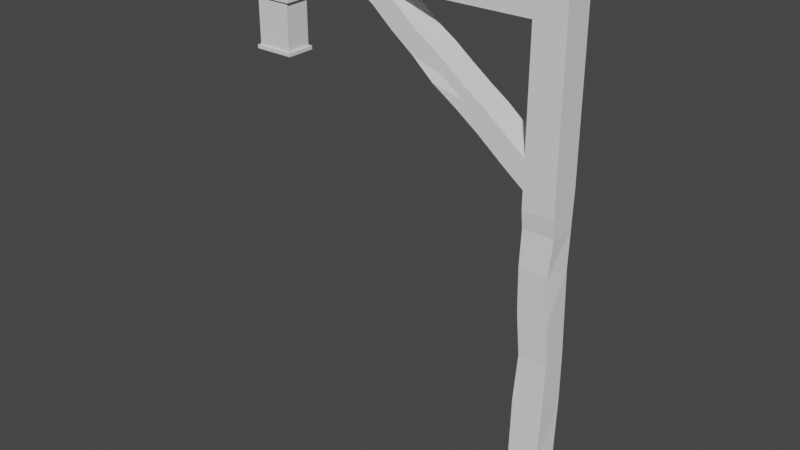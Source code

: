 # Source: Lamp.blend  (saved by Blender 3.4.6; exported with 4.5.12 LTS)
import bpy
from mathutils import Matrix  # noqa: F401  (used for matrix-valued properties, if any)

bpy.ops.wm.read_factory_settings(use_empty=True)
scene = bpy.context.scene
scene.name = 'Scene'

# ---- collections
col_collection = bpy.data.collections.new('Collection'); scene.collection.children.link(col_collection)

# ---- world
world_world = bpy.data.worlds.new('World'); scene.world = world_world
world_world.use_nodes = True; world_world.node_tree.nodes.clear()
_N = world_world.node_tree.nodes; _L = world_world.node_tree.links
n0 = _N.new('ShaderNodeOutputWorld'); n0.name = 'World Output'; n0.location = (300, 300)
n1 = _N.new('ShaderNodeBackground'); n1.name = 'Background'; n1.location = (10, 300)
n1.inputs[0].default_value = (0.05088, 0.05088, 0.05088, 1.0)
_L.new(n1.outputs[0], n0.inputs[0])
n0.is_active_output = True
world_world.color = (0.05088, 0.05088, 0.05088)
world_world.use_sun_shadow = False
world_world.sun_shadow_jitter_overblur = 0.0

# ---- meshes
me_plane = bpy.data.meshes.new('Plane')
me_plane.from_pydata([(-3.49, -0.05288, 0.108), (-2.742, -0.05288, 0.108), (-2.742, 0.1726, 0.108), (-2.742, 0.1726, -0.108), (3.992e-09, -0.05288, 0.108), (-1.303e-08, 0.1726, 0.108), (3.992e-09, -0.05288, -0.108), (-1.303e-08, 0.1726, -0.108), (-3.49, 0.1726, 0.108), (-3.49, 0.1726, -0.108), (-3.838, -0.05288, 0.108), (-3.838, 0.1726, 0.108), (-1.303e-08, 0.1726, 0.1076), (-3.569, 0.1726, -0.108), (-3.838, 0.1726, -0.108), (-3.569, 1.263, -0.108), (-3.569, 0.1726, 0.1076), (-3.838, 0.1726, 0.1076), (-3.569, 1.263, 0.1076), (-2.535, 0.1726, 0.108), (-2.535, -0.05288, 0.108), (-2.535, 0.1726, -0.108), (-3.569, 1.515, -0.108), (-3.569, 1.515, 0.1076), (-2.404, 0.1726, 0.102), (-2.404, -0.05288, 0.102), (-3.569, 2.222, -0.108), (-3.569, 2.222, 0.1076), (-3.838, 2.206, -0.108), (-3.838, 2.206, 0.1076), (-3.704, 0.1726, 0.1076), (-3.704, 0.1726, -0.108), (-3.704, 2.214, 0.1076), (-3.704, 2.214, -0.108), (-3.838, 2.206, -0.0002241), (-3.569, 2.222, -0.0002241), (-3.838, 2.206, -0.05413), (-3.569, 2.222, -0.03193), (-3.838, 2.206, 0.05368), (-3.569, 2.222, 0.03073), (-3.838, 2.163, -0.108), (-3.838, 2.165, 0.1076), (-3.569, 2.183, -0.108), (-3.569, 2.184, 0.1076), (-3.704, 2.173, -0.108), (-3.704, 2.174, 0.1076), (-3.569, 2.186, -0.0005964), (-3.838, 2.165, -0.0002241), (-3.838, 2.165, -0.05413), (-3.569, 2.197, -0.02349), (-3.569, 2.198, 0.02327), (-3.838, 2.165, 0.05368), (-3.569, 2.252, -0.108), (-3.569, 2.254, 0.1076), (-3.838, 2.24, -0.108), (-3.838, 2.241, 0.1076), (-3.704, 2.248, 0.1076), (-3.704, 2.246, -0.108), (-3.838, 2.241, -0.0002241), (-3.569, 2.253, -0.0005964), (-3.569, 2.243, -0.02256), (-3.838, 2.241, -0.05413), (-3.838, 2.241, 0.05368), (-3.568, 2.247, 0.01626), (-3.315, 2.238, -0.1011), (-3.315, 2.351, -0.1004), (-3.314, 2.091, 0.09121), (-3.314, 2.203, 0.09192), (-3.314, 2.356, 0.093), (-3.314, 2.21, 0.09203), (-3.315, 2.231, -0.1012), (-3.315, 2.084, -0.1012), (-2.972, 2.238, -0.1011), (-2.972, 2.351, -0.1004), (-2.972, 2.091, 0.09121), (-2.972, 2.203, 0.09192), (-2.972, 2.356, 0.093), (-2.972, 2.21, 0.09203), (-2.972, 2.231, -0.1012), (-2.972, 2.084, -0.1012), (-3.315, 2.102, -0.1012), (-2.972, 2.102, -0.1012), (-3.315, 2.333, -0.1005), (-2.972, 2.333, -0.1005), (-3.315, 2.351, -0.08801), (-2.972, 2.351, -0.08801), (-3.314, 2.356, 0.07828), (-2.972, 2.356, 0.07828), (-3.314, 2.342, 0.0929), (-2.972, 2.342, 0.0929), (-3.314, 2.108, 0.09132), (-2.972, 2.108, 0.09132), (-3.314, 2.09, 0.07929), (-2.972, 2.09, 0.07929), (-3.315, 2.085, -0.0854), (-2.972, 2.085, -0.0854), (-3.555, 2.222, -0.03193), (-3.555, 2.197, -0.02349), (-3.555, 2.243, -0.02256), (-3.559, 2.222, 0.1076), (-3.558, 2.222, 0.03073), (-3.559, 2.184, 0.1076), (-3.558, 2.198, 0.02327), (-3.559, 2.254, 0.1076), (-3.557, 2.247, 0.01626)], [(9, 13), (7, 12)], [(7, 5, 4, 6), (20, 19, 2, 1), (19, 21, 3, 2), (1, 2, 8, 0), (0, 8, 11, 10), (31, 13, 16, 30), (25, 24, 19, 20), (15, 22, 23, 18), (62, 38, 29, 55), (50, 39, 100, 102), (45, 43, 27, 32), (44, 33, 26, 42), (40, 28, 33, 44), (41, 45, 32, 29), (14, 31, 30, 17), (49, 37, 35, 46), (61, 36, 34, 58), (54, 28, 36, 61), (42, 26, 37, 49), (46, 35, 39, 50), (58, 34, 38, 62), (34, 47, 51, 38), (28, 40, 48, 36), (36, 48, 47, 34), (38, 51, 41, 29), (35, 59, 63, 39), (26, 52, 60, 37), (37, 60, 59, 35), (28, 54, 57, 33), (29, 32, 56, 55), (39, 63, 104, 100), (32, 27, 53, 56), (33, 57, 52, 26), (68, 86, 84, 65, 82, 64, 70, 80, 71, 94, 92, 66, 90, 67, 69, 88), (76, 89, 77, 75, 91, 74, 93, 95, 79, 81, 78, 72, 83, 73, 85, 87), (37, 49, 97, 96), (37, 60, 98, 96), (27, 43, 101, 99), (53, 27, 99, 103)])
_uv = me_plane.uv_layers.new(name='UVMap')
_uv.uv.foreach_set('vector', [0.0, 0.0, 0.0, 1.0, 1.0, 1.0, 1.0, 0.0, 1.0, 1.0, 0.0, 1.0, 0.0, 1.0, 1.0, 1.0, 0.0, 1.0, 0.0, 0.0, 0.0, 0.0, 0.0, 1.0, 1.0, 1.0, 0.0, 1.0, 0.0, 1.0, 1.0, 1.0, 1.0, 1.0, 0.0, 1.0, 0.0, 1.0, 1.0, 1.0, 0.0, 0.0, 0.0, 0.0, 0.0, 0.0, 0.0, 0.0, 1.0, 1.0, -5.602e-10, 1.0, 0.0, 1.0, 1.0, 1.0, 0.0, 0.0, 0.0, 0.0, 0.0, 0.0, 0.0, 0.0, 0.0, 0.0, 0.0, 0.0, 0.0, 0.0, 0.0, 0.0, 0.0, 0.0, 0.0, 0.0, 0.0, 0.0, 0.0, 0.0, 0.0, 0.0, 0.0, 0.0, 0.0, 0.0, 0.0, 0.0, 0.0, 0.0, 0.0, 0.0, 0.0, 0.0, 0.0, 0.0, 0.0, 0.0, 0.0, 0.0, 0.0, 0.0, 0.0, 0.0, 0.0, 0.0, 0.0, 0.0, 0.0, 0.0, 0.0, 0.0, 0.0, 0.0, 0.0, 0.0, 0.0, 0.0, 0.0, 0.0, 0.0, 0.0, 0.0, 0.0, 0.0, 0.0, 0.0, 0.0, 0.0, 0.0, 0.0, 0.0, 0.0, 0.0, 0.0, 0.0, 0.0, 0.0, 0.0, 0.0, 0.0, 0.0, 0.0, 0.0, 0.0, 0.0, 0.0, 0.0, 0.0, 0.0, 0.0, 0.0, 0.0, 0.0, 0.0, 0.0, 0.0, 0.0, 0.0, 0.0, 0.0, 0.0, 0.0, 0.0, 0.0, 0.0, 0.0, 0.0, 0.0, 0.0, 0.0, 0.0, 0.0, 0.0, 0.0, 0.0, 0.0, 0.0, 0.0, 0.0, 0.0, 0.0, 0.0, 0.0, 0.0, 0.0, 0.0, 0.0, 0.0, 0.0, 0.0, 0.0, 0.0, 0.0, 0.0, 0.0, 0.0, 0.0, 0.0, 0.0, 0.0, 0.0, 0.0, 0.0, 0.0, 0.0, 0.0, 0.0, 0.0, 0.0, 0.0, 0.0, 0.0, 0.0, 0.0, 0.0, 0.0, 0.0, 0.0, 0.0, 0.0, 0.0, 0.0, 0.0, 0.0, 0.0, 0.0, 0.0, 0.0, 0.0, 0.0, 0.0, 0.0, 0.0, 0.0, 0.0, 0.0, 0.0, 0.0, 0.0, 0.0, 0.0, 0.0, 0.0, 0.0, 0.0, 0.0, 0.0, 0.0, 0.0, 0.0, 0.0, 0.0, 0.0, 0.0, 0.0, 0.0, 0.0, 0.0, 0.0, 0.0, 0.0, 0.0, 0.0, 0.0, 0.0, 0.0, 0.0, 0.0, 0.0, 0.0, 0.0, 0.0, 0.0, 0.0, 0.0, 0.0, 0.0, 0.0, 0.0, 0.0, 0.0, 0.0, 0.0, 0.0, 0.0, 0.0, 0.0, 0.0, 0.0, 0.0, 0.0, 0.0, 0.0, 0.0, 0.0, 0.0, 0.0, 0.0, 0.0, 0.0, 0.0, 0.0, 0.0, 0.0, 0.0, 0.0, 0.0, 0.0, 0.0, 0.0, 0.0, 0.0, 0.0, 0.0, 0.0, 0.0, 0.0, 0.0, 0.0, 0.0, 0.0, 0.0, 0.0, 0.0, 0.0, 0.0, 0.0, 0.0, 0.0, 0.0, 0.0, 0.0, 0.0, 0.0, 0.0, 0.0, 0.0, 0.0, 0.0, 0.0, 0.0, 0.0, 0.0, 0.0, 0.0, 0.0, 0.0, 0.0, 0.0, 0.0, 0.0, 0.0, 0.0, 0.0, 0.0, 0.0, 0.0, 0.0, 0.0])
me_plane.update()
me_plane_001 = bpy.data.meshes.new('Plane.001')
me_plane_001.from_pydata([(-3.315, 2.238, -0.1011), (-3.314, 2.203, 0.09192), (-3.314, 2.21, 0.09203), (-3.315, 2.231, -0.1012), (-2.972, 2.238, -0.1011), (-2.972, 2.203, 0.09192), (-2.972, 2.21, 0.09203), (-2.972, 2.231, -0.1012), (-3.149, 2.238, -0.1011), (-3.149, 2.231, -0.1012), (-3.149, 2.21, 0.09203), (-3.149, 2.203, 0.09192), (-3.315, 2.102, -0.1012), (-2.972, 2.102, -0.1012), (-3.149, 2.102, -0.1012), (-3.315, 2.333, -0.1005), (-2.972, 2.333, -0.1005), (-3.149, 2.333, -0.1005), (-3.315, 2.351, -0.08801), (-2.972, 2.351, -0.08801), (-3.149, 2.351, -0.08801), (-3.314, 2.356, 0.07828), (-2.972, 2.356, 0.07828), (-3.149, 2.356, 0.07828), (-3.314, 2.342, 0.0929), (-2.972, 2.342, 0.0929), (-3.149, 2.342, 0.0929), (-3.314, 2.108, 0.09132), (-2.972, 2.108, 0.09132), (-3.149, 2.108, 0.09132), (-3.314, 2.09, 0.07929), (-2.972, 2.09, 0.07929), (-3.149, 2.09, 0.07929), (-3.315, 2.085, -0.0854), (-2.972, 2.085, -0.0854), (-3.149, 2.085, -0.0854), (-3.137, 2.238, -0.1011), (-3.136, 2.21, 0.09203), (-3.136, 2.203, 0.09192), (-3.137, 2.231, -0.1012), (-3.137, 2.102, -0.1012), (-3.137, 2.333, -0.1005), (-3.137, 2.351, -0.08801), (-3.136, 2.356, 0.07828), (-3.136, 2.342, 0.0929), (-3.136, 2.108, 0.09132), (-3.136, 2.09, 0.07929), (-3.137, 2.085, -0.0854)], [], [(39, 36, 4, 7), (44, 37, 6, 25), (40, 39, 7, 13), (37, 38, 5, 6), (2, 1, 11, 10), (12, 3, 9, 14), (24, 2, 10, 26), (3, 0, 8, 9), (0, 15, 17, 8), (36, 41, 16, 4), (18, 21, 23, 20), (42, 43, 22, 19), (1, 27, 29, 11), (38, 45, 28, 5), (30, 33, 35, 32), (46, 47, 34, 31)])
_uv = me_plane_001.uv_layers.new(name='UVMap')
_uv.uv.foreach_set('vector', [0.0, 0.0, 0.0, 0.0, 0.0, 0.0, 0.0, 0.0, 0.0, 0.0, 0.0, 0.0, 0.0, 0.0, 0.0, 0.0, 0.0, 0.0, 0.0, 0.0, 0.0, 0.0, 0.0, 0.0, 0.0, 0.0, 0.0, 0.0, 0.0, 0.0, 0.0, 0.0, 0.0, 0.0, 0.0, 0.0, 0.0, 0.0, 0.0, 0.0, 0.0, 0.0, 0.0, 0.0, 0.0, 0.0, 0.0, 0.0, 0.0, 0.0, 0.0, 0.0, 0.0, 0.0, 0.0, 0.0, 0.0, 0.0, 0.0, 0.0, 0.0, 0.0, 0.0, 0.0, 0.0, 0.0, 0.0, 0.0, 0.0, 0.0, 0.0, 0.0, 0.0, 0.0, 0.0, 0.0, 0.0, 0.0, 0.0, 0.0, 0.0, 0.0, 0.0, 0.0, 0.0, 0.0, 0.0, 0.0, 0.0, 0.0, 0.0, 0.0, 0.0, 0.0, 0.0, 0.0, 0.0, 0.0, 0.0, 0.0, 0.0, 0.0, 0.0, 0.0, 0.0, 0.0, 0.0, 0.0, 0.0, 0.0, 0.0, 0.0, 0.0, 0.0, 0.0, 0.0, 0.0, 0.0, 0.0, 0.0, 0.0, 0.0, 0.0, 0.0, 0.0, 0.0, 0.0, 0.0])
me_plane_001.update()
me_plane_002 = bpy.data.meshes.new('Plane.002')
me_plane_002.from_pydata([(-3.315, 2.351, -0.1004), (-3.314, 2.091, 0.09121), (-3.314, 2.356, 0.093), (-3.315, 2.084, -0.1012), (-2.972, 2.351, -0.1004), (-2.972, 2.091, 0.09121), (-2.972, 2.356, 0.093), (-2.972, 2.084, -0.1012), (-3.149, 2.238, -0.1011), (-3.149, 2.231, -0.1012), (-3.149, 2.084, -0.1012), (-3.149, 2.091, 0.09121), (-3.149, 2.356, 0.093), (-3.149, 2.351, -0.1004), (-3.149, 2.21, 0.09203), (-3.149, 2.203, 0.09192), (-3.315, 2.102, -0.1012), (-2.972, 2.102, -0.1012), (-3.149, 2.102, -0.1012), (-3.315, 2.333, -0.1005), (-2.972, 2.333, -0.1005), (-3.149, 2.333, -0.1005), (-3.315, 2.351, -0.08801), (-2.972, 2.351, -0.08801), (-3.149, 2.351, -0.08801), (-3.314, 2.356, 0.07828), (-2.972, 2.356, 0.07828), (-3.149, 2.356, 0.07828), (-3.314, 2.342, 0.0929), (-2.972, 2.342, 0.0929), (-3.149, 2.342, 0.0929), (-3.314, 2.108, 0.09132), (-2.972, 2.108, 0.09132), (-3.149, 2.108, 0.09132), (-3.314, 2.09, 0.07929), (-2.972, 2.09, 0.07929), (-3.149, 2.09, 0.07929), (-3.315, 2.085, -0.0854), (-2.972, 2.085, -0.0854), (-3.149, 2.085, -0.0854), (-3.137, 2.238, -0.1011), (-3.137, 2.084, -0.1012), (-3.136, 2.356, 0.093), (-3.136, 2.21, 0.09203), (-3.136, 2.203, 0.09192), (-3.137, 2.231, -0.1012), (-3.136, 2.091, 0.09121), (-3.137, 2.351, -0.1004), (-3.137, 2.102, -0.1012), (-3.137, 2.333, -0.1005), (-3.137, 2.351, -0.08801), (-3.136, 2.356, 0.07828), (-3.136, 2.342, 0.0929), (-3.136, 2.108, 0.09132), (-3.136, 2.09, 0.07929), (-3.137, 2.085, -0.0854)], [], [(55, 41, 7, 38), (51, 42, 6, 26), (49, 47, 4, 20), (53, 46, 5, 32), (31, 1, 11, 33), (19, 0, 13, 21), (25, 2, 12, 27), (37, 3, 10, 39), (3, 16, 18, 10), (41, 48, 17, 7), (0, 22, 24, 13), (47, 50, 23, 4), (2, 28, 30, 12), (42, 52, 29, 6), (1, 34, 36, 11), (46, 54, 35, 5), (36, 39, 55, 54), (11, 36, 54, 46), (15, 33, 53, 44), (12, 30, 52, 42), (24, 27, 51, 50), (13, 24, 50, 47), (8, 21, 49, 40), (10, 18, 48, 41), (33, 11, 46, 53), (14, 15, 44, 43), (18, 9, 45, 48), (21, 13, 47, 49), (30, 14, 43, 52), (27, 12, 42, 51), (39, 10, 41, 55), (9, 8, 40, 45)])
_uv = me_plane_002.uv_layers.new(name='UVMap')
_uv.uv.foreach_set('vector', [0.0, 0.0, 0.0, 0.0, 0.0, 0.0, 0.0, 0.0, 0.0, 0.0, 0.0, 0.0, 0.0, 0.0, 0.0, 0.0, 0.0, 0.0, 0.0, 0.0, 0.0, 0.0, 0.0, 0.0, 0.0, 0.0, 0.0, 0.0, 0.0, 0.0, 0.0, 0.0, 0.0, 0.0, 0.0, 0.0, 0.0, 0.0, 0.0, 0.0, 0.0, 0.0, 0.0, 0.0, 0.0, 0.0, 0.0, 0.0, 0.0, 0.0, 0.0, 0.0, 0.0, 0.0, 0.0, 0.0, 0.0, 0.0, 0.0, 0.0, 0.0, 0.0, 0.0, 0.0, 0.0, 0.0, 0.0, 0.0, 0.0, 0.0, 0.0, 0.0, 0.0, 0.0, 0.0, 0.0, 0.0, 0.0, 0.0, 0.0, 0.0, 0.0, 0.0, 0.0, 0.0, 0.0, 0.0, 0.0, 0.0, 0.0, 0.0, 0.0, 0.0, 0.0, 0.0, 0.0, 0.0, 0.0, 0.0, 0.0, 0.0, 0.0, 0.0, 0.0, 0.0, 0.0, 0.0, 0.0, 0.0, 0.0, 0.0, 0.0, 0.0, 0.0, 0.0, 0.0, 0.0, 0.0, 0.0, 0.0, 0.0, 0.0, 0.0, 0.0, 0.0, 0.0, 0.0, 0.0, 0.0, 0.0, 0.0, 0.0, 0.0, 0.0, 0.0, 0.0, 0.0, 0.0, 0.0, 0.0, 0.0, 0.0, 0.0, 0.0, 0.0, 0.0, 0.0, 0.0, 0.0, 0.0, 0.0, 0.0, 0.0, 0.0, 0.0, 0.0, 0.0, 0.0, 0.0, 0.0, 0.0, 0.0, 0.0, 0.0, 0.0, 0.0, 0.0, 0.0, 0.0, 0.0, 0.0, 0.0, 0.0, 0.0, 0.0, 0.0, 0.0, 0.0, 0.0, 0.0, 0.0, 0.0, 0.0, 0.0, 0.0, 0.0, 0.0, 0.0, 0.0, 0.0, 0.0, 0.0, 0.0, 0.0, 0.0, 0.0, 0.0, 0.0, 0.0, 0.0, 0.0, 0.0, 0.0, 0.0, 0.0, 0.0, 0.0, 0.0, 0.0, 0.0, 0.0, 0.0, 0.0, 0.0, 0.0, 0.0, 0.0, 0.0, 0.0, 0.0, 0.0, 0.0, 0.0, 0.0, 0.0, 0.0, 0.0, 0.0, 0.0, 0.0, 0.0, 0.0, 0.0, 0.0, 0.0, 0.0, 0.0, 0.0, 0.0, 0.0, 0.0, 0.0, 0.0, 0.0, 0.0, 0.0, 0.0, 0.0, 0.0, 0.0, 0.0, 0.0, 0.0, 0.0, 0.0, 0.0])
me_plane_002.update()
me_plane_003 = bpy.data.meshes.new('Plane.003')
me_plane_003.from_pydata([(-2.973, 2.24, -0.1156), (-2.973, 2.37, -0.1148), (-2.973, 2.071, 0.1056), (-2.973, 2.201, 0.1064), (-2.973, 2.376, 0.1077), (-2.973, 2.208, 0.1065), (-2.973, 2.233, -0.1158), (-2.973, 2.064, -0.1158), (-2.948, 2.24, -0.1156), (-2.948, 2.37, -0.1148), (-2.947, 2.071, 0.1056), (-2.947, 2.201, 0.1064), (-2.947, 2.376, 0.1077), (-2.947, 2.208, 0.1065), (-2.948, 2.233, -0.1158), (-2.948, 2.064, -0.1158)], [], [(4, 1, 0, 6, 7, 2, 3, 5), (12, 13, 11, 10, 15, 14, 8, 9), (5, 3, 11, 13), (3, 2, 10, 11), (6, 0, 8, 14), (2, 7, 15, 10), (1, 4, 12, 9), (4, 5, 13, 12), (0, 1, 9, 8), (7, 6, 14, 15)])
_uv = me_plane_003.uv_layers.new(name='UVMap')
_uv.uv.foreach_set('vector', [0.0, 0.0, 0.0, 0.0, 0.0, 0.0, 0.0, 0.0, 0.0, 0.0, 0.0, 0.0, 0.0, 0.0, 0.0, 0.0, 0.0, 0.0, 0.0, 0.0, 0.0, 0.0, 0.0, 0.0, 0.0, 0.0, 0.0, 0.0, 0.0, 0.0, 0.0, 0.0, 0.0, 0.0, 0.0, 0.0, 0.0, 0.0, 0.0, 0.0, 0.0, 0.0, 0.0, 0.0, 0.0, 0.0, 0.0, 0.0, 0.0, 0.0, 0.0, 0.0, 0.0, 0.0, 0.0, 0.0, 0.0, 0.0, 0.0, 0.0, 0.0, 0.0, 0.0, 0.0, 0.0, 0.0, 0.0, 0.0, 0.0, 0.0, 0.0, 0.0, 0.0, 0.0, 0.0, 0.0, 0.0, 0.0, 0.0, 0.0, 0.0, 0.0, 0.0, 0.0, 0.0, 0.0, 0.0, 0.0, 0.0, 0.0, 0.0, 0.0, 0.0, 0.0, 0.0, 0.0])
me_plane_003.update()
me_plane_004 = bpy.data.meshes.new('Plane.004')
me_plane_004.from_pydata([(-3.426, 2.222, -0.03193), (-3.421, 2.222, 0.03073), (-3.421, 2.186, -0.0005964), (-3.426, 2.197, -0.02349), (-3.421, 2.198, 0.02327), (-3.421, 2.253, -0.0005964), (-3.426, 2.243, -0.02256), (-3.421, 2.247, 0.01626), (-3.358, 2.107, -0.0882), (-3.389, 2.159, -0.04952), (-3.314, 2.24, -0.1156), (-3.314, 2.37, -0.1148), (-3.337, 2.371, -0.1142), (-3.355, 2.313, -0.09632), (-3.389, 2.269, -0.05693), (-3.421, 2.194, -0.02547), (-3.422, 2.244, -0.03248), (-3.422, 2.22, -0.03994), (-3.388, 2.172, 0.04772), (-3.354, 2.128, 0.08711), (-3.337, 2.07, 0.1049), (-3.314, 2.071, 0.1056), (-3.314, 2.201, 0.1064), (-3.388, 2.283, 0.04031), (-3.357, 2.334, 0.07899), (-3.337, 2.376, 0.1076), (-3.314, 2.376, 0.1077), (-3.314, 2.208, 0.1065), (-3.338, 2.065, -0.1168), (-3.314, 2.233, -0.1158), (-3.314, 2.064, -0.1158)], [], [(21, 22, 27, 26, 25, 20), (20, 25, 24, 19), (19, 24, 23, 18), (7, 1, 4, 18, 23), (12, 28, 8, 13), (13, 8, 9, 14), (15, 17, 16, 14, 9), (16, 6, 0, 3, 15, 17), (11, 12, 25, 26), (12, 13, 24, 25), (13, 14, 23, 24), (5, 6, 16, 14, 23, 7), (29, 30, 28, 12, 11, 10), (21, 20, 28, 30), (28, 20, 19, 8), (8, 19, 18, 9), (4, 2, 3, 9, 18), (26, 27, 22, 21, 30, 29, 10, 11)])
_uv = me_plane_004.uv_layers.new(name='UVMap')
_uv.uv.foreach_set('vector', [0.0, 0.0, 0.0, 0.0, 0.0, 0.0, 0.0, 0.0, 0.0, 0.0, 0.0, 0.0, 0.0, 0.0, 0.0, 0.0, 0.0, 0.0, 0.0, 0.0, 0.0, 0.0, 0.0, 0.0, 0.0, 0.0, 0.0, 0.0, 0.0, 0.0, 0.0, 0.0, 0.0, 0.0, 0.0, 0.0, 0.0, 0.0, 0.0, 0.0, 0.0, 0.0, 0.0, 0.0, 0.0, 0.0, 0.0, 0.0, 0.0, 0.0, 0.0, 0.0, 0.0, 0.0, 0.0, 0.0, 0.0, 0.0, 0.0, 0.0, 0.0, 0.0, 0.0, 0.0, 0.0, 0.0, 0.0, 0.0, 0.0, 0.0, 0.0, 0.0, 0.0, 0.0, 0.0, 0.0, 0.0, 0.0, 0.0, 0.0, 0.0, 0.0, 0.0, 0.0, 0.0, 0.0, 0.0, 0.0, 0.0, 0.0, 0.0, 0.0, 0.0, 0.0, 0.0, 0.0, 0.0, 0.0, 0.0, 0.0, 0.0, 0.0, 0.0, 0.0, 0.0, 0.0, 0.0, 0.0, 0.0, 0.0, 0.0, 0.0, 0.0, 0.0, 0.0, 0.0, 0.0, 0.0, 0.0, 0.0, 0.0, 0.0, 0.0, 0.0, 0.0, 0.0, 0.0, 0.0, 0.0, 0.0, 0.0, 0.0, 0.0, 0.0, 0.0, 0.0, 0.0, 0.0, 0.0, 0.0, 0.0, 0.0, 0.0, 0.0, 0.0, 0.0, 0.0, 0.0, 0.0, 0.0, 0.0, 0.0, 0.0, 0.0, 0.0, 0.0, 0.0, 0.0, 0.0, 0.0, 0.0, 0.0, 0.0, 0.0, 0.0, 0.0, 0.0, 0.0, 0.0, 0.0, 0.0, 0.0, 0.0, 0.0])
me_plane_004.update()
me_plane_005 = bpy.data.meshes.new('Plane.005')
me_plane_005.from_pydata([(-3.569, 2.222, -0.03193), (-3.569, 2.222, 0.03073), (-3.569, 2.186, -0.0005964), (-3.569, 2.197, -0.02349), (-3.569, 2.198, 0.02327), (-3.569, 2.253, -0.0005964), (-3.569, 2.243, -0.02256), (-3.568, 2.247, 0.01626), (-3.426, 2.222, -0.03193), (-3.421, 2.222, 0.03073), (-3.421, 2.186, -0.0005964), (-3.426, 2.197, -0.02349), (-3.421, 2.198, 0.02327), (-3.421, 2.253, -0.0005964), (-3.426, 2.243, -0.02256), (-3.421, 2.247, 0.01626)], [], [(3, 0, 8, 11), (5, 6, 14, 13), (6, 0, 8, 14), (7, 5, 13, 15), (7, 1, 9, 15), (4, 1, 9, 12), (2, 3, 11, 10), (4, 2, 10, 12)])
_uv = me_plane_005.uv_layers.new(name='UVMap')
_uv.uv.foreach_set('vector', [0.0, 0.0, 0.0, 0.0, 0.0, 0.0, 0.0, 0.0, 0.0, 0.0, 0.0, 0.0, 0.0, 0.0, 0.0, 0.0, 0.0, 0.0, 0.0, 0.0, 0.0, 0.0, 0.0, 0.0, 0.0, 0.0, 0.0, 0.0, 0.0, 0.0, 0.0, 0.0, 0.0, 0.0, 0.0, 0.0, 0.0, 0.0, 0.0, 0.0, 0.0, 0.0, 0.0, 0.0, 0.0, 0.0, 0.0, 0.0, 0.0, 0.0, 0.0, 0.0, 0.0, 0.0, 0.0, 0.0, 0.0, 0.0, 0.0, 0.0, 0.0, 0.0, 0.0, 0.0])
me_plane_005.update()
me_plane_006 = bpy.data.meshes.new('Plane.006')
me_plane_006.from_pydata([(-3.838, 2.163, -0.108), (-3.838, 2.165, 0.1076), (-3.569, 2.183, -0.108), (-3.569, 2.184, 0.1076), (-3.704, 2.173, -0.108), (-3.704, 2.174, 0.1076), (-3.838, 2.165, -0.0002241), (-3.838, 2.165, -0.05413), (-3.569, 2.197, -0.02349), (-3.569, 2.198, 0.02327), (-3.838, 2.165, 0.05368), (-3.569, 2.252, -0.108), (-3.569, 2.254, 0.1076), (-3.838, 2.24, -0.108), (-3.838, 2.241, 0.1076), (-3.704, 2.248, 0.1076), (-3.704, 2.246, -0.108), (-3.838, 2.241, -0.0002241), (-3.569, 2.243, -0.02256), (-3.838, 2.241, -0.05413), (-3.838, 2.241, 0.05368), (-3.568, 2.247, 0.01626), (-3.838, 2.166, -0.1252), (-3.569, 2.186, -0.1252), (-3.704, 2.178, -0.1252), (-3.569, 2.245, -0.1252), (-3.838, 2.233, -0.1252), (-3.704, 2.242, -0.1252), (-3.555, 2.222, -0.03193), (-3.555, 2.183, -0.108), (-3.555, 2.197, -0.02349), (-3.555, 2.252, -0.108), (-3.555, 2.243, -0.02256), (-3.559, 2.249, -0.1181), (-3.559, 2.185, -0.1181), (-3.838, 2.2, -0.1252), (-3.852, 2.165, 0.1076), (-3.852, 2.165, -0.0002241), (-3.852, 2.165, -0.05413), (-3.852, 2.165, 0.05368), (-3.852, 2.241, 0.1076), (-3.852, 2.241, -0.0002241), (-3.852, 2.241, -0.05413), (-3.852, 2.241, 0.05368), (-3.838, 2.163, -0.1083), (-3.838, 2.24, -0.1083), (-3.852, 2.163, -0.1083), (-3.852, 2.24, -0.1083), (-3.849, 2.166, -0.1204), (-3.849, 2.233, -0.1204), (-3.838, 2.165, 0.1258), (-3.569, 2.184, 0.1258), (-3.704, 2.174, 0.1258), (-3.569, 2.254, 0.1258), (-3.838, 2.241, 0.1258), (-3.704, 2.248, 0.1258), (-3.851, 2.165, 0.1193), (-3.851, 2.241, 0.1193), (-3.559, 2.222, 0.1076), (-3.558, 2.222, 0.03073), (-3.559, 2.184, 0.1076), (-3.558, 2.198, 0.02327), (-3.559, 2.254, 0.1076), (-3.557, 2.247, 0.01626), (-3.564, 2.222, 0.1212), (-3.564, 2.184, 0.1212), (-3.564, 2.254, 0.1212)], [], [(2, 4, 24, 23), (16, 13, 26, 27), (11, 16, 27, 25), (4, 0, 22, 24), (24, 22, 35, 26, 27, 25, 23), (8, 2, 29, 30), (18, 11, 31, 32), (31, 11, 25, 33), (29, 2, 23, 34), (23, 25, 33, 34), (31, 33, 34, 29), (28, 32, 31, 29, 30), (17, 19, 42, 41), (20, 17, 41, 43), (14, 20, 43, 40), (6, 7, 38, 37), (10, 6, 37, 39), (1, 10, 39, 36), (38, 7, 44, 46), (42, 19, 45, 47), (46, 47, 49, 48), (35, 22, 48, 49, 26), (46, 44, 22, 48), (47, 45, 26, 49), (38, 46, 47, 42), (37, 38, 42, 41), (39, 37, 41, 43), (36, 39, 43, 40), (5, 3, 51, 52), (14, 15, 55, 54), (15, 12, 53, 55), (1, 5, 52, 50), (40, 57, 56, 36), (56, 57, 54, 50), (36, 56, 50, 1), (40, 57, 54, 14), (50, 52, 55, 54), (52, 51, 53, 55), (61, 59, 58, 60), (59, 63, 62, 58), (3, 9, 61, 60), (21, 12, 62, 63), (62, 58, 64, 66), (58, 60, 65, 64), (53, 51, 65, 64, 66), (3, 60, 65, 51), (62, 12, 53, 66)])
_uv = me_plane_006.uv_layers.new(name='UVMap')
_uv.uv.foreach_set('vector', [0.0, 0.0, 0.0, 0.0, 0.0, 0.0, 0.0, 0.0, 0.0, 0.0, 0.0, 0.0, 0.0, 0.0, 0.0, 0.0, 0.0, 0.0, 0.0, 0.0, 0.0, 0.0, 0.0, 0.0, 0.0, 0.0, 0.0, 0.0, 0.0, 0.0, 0.0, 0.0, 0.0, 0.0, 0.0, 0.0, 0.0, 0.0, 0.0, 0.0, 0.0, 0.0, 0.0, 0.0, 0.0, 0.0, 0.0, 0.0, 0.0, 0.0, 0.0, 0.0, 0.0, 0.0, 0.0, 0.0, 0.0, 0.0, 0.0, 0.0, 0.0, 0.0, 0.0, 0.0, 0.0, 0.0, 0.0, 0.0, 0.0, 0.0, 0.0, 0.0, 0.0, 0.0, 0.0, 0.0, 0.0, 0.0, 0.0, 0.0, 0.0, 0.0, 0.0, 0.0, 0.0, 0.0, 0.0, 0.0, 0.0, 0.0, 0.0, 0.0, 0.0, 0.0, 0.0, 0.0, 0.0, 0.0, 0.0, 0.0, 0.0, 0.0, 0.0, 0.0, 0.0, 0.0, 0.0, 0.0, 0.0, 0.0, 0.0, 0.0, 0.0, 0.0, 0.0, 0.0, 0.0, 0.0, 0.0, 0.0, 0.0, 0.0, 0.0, 0.0, 0.0, 0.0, 0.0, 0.0, 0.0, 0.0, 0.0, 0.0, 0.0, 0.0, 0.0, 0.0, 0.0, 0.0, 0.0, 0.0, 0.0, 0.0, 0.0, 0.0, 0.0, 0.0, 0.0, 0.0, 0.0, 0.0, 0.0, 0.0, 0.0, 0.0, 0.0, 0.0, 0.0, 0.0, 0.0, 0.0, 0.0, 0.0, 0.0, 0.0, 0.0, 0.0, 0.0, 0.0, 0.0, 0.0, 0.0, 0.0, 0.0, 0.0, 0.0, 0.0, 0.0, 0.0, 0.0, 0.0, 0.0, 0.0, 0.0, 0.0, 0.0, 0.0, 0.0, 0.0, 0.0, 0.0, 0.0, 0.0, 0.0, 0.0, 0.0, 0.0, 0.0, 0.0, 0.0, 0.0, 0.0, 0.0, 0.0, 0.0, 0.0, 0.0, 0.0, 0.0, 0.0, 0.0, 0.0, 0.0, 0.0, 0.0, 0.0, 0.0, 0.0, 0.0, 0.0, 0.0, 0.0, 0.0, 0.0, 0.0, 0.0, 0.0, 0.0, 0.0, 0.0, 0.0, 0.0, 0.0, 0.0, 0.0, 0.0, 0.0, 0.0, 0.0, 0.0, 0.0, 0.0, 0.0, 0.0, 0.0, 0.0, 0.0, 0.0, 0.0, 0.0, 0.0, 0.0, 0.0, 0.0, 0.0, 0.0, 0.0, 0.0, 0.0, 0.0, 0.0, 0.0, 0.0, 0.0, 0.0, 0.0, 0.0, 0.0, 0.0, 0.0, 0.0, 0.0, 0.0, 0.0, 0.0, 0.0, 0.0, 0.0, 0.0, 0.0, 0.0, 0.0, 0.0, 0.0, 0.0, 0.0, 0.0, 0.0, 0.0, 0.0, 0.0, 0.0, 0.0, 0.0, 0.0, 0.0, 0.0, 0.0, 0.0, 0.0, 0.0, 0.0, 0.0, 0.0, 0.0, 0.0, 0.0, 0.0, 0.0, 0.0, 0.0, 0.0, 0.0, 0.0, 0.0, 0.0, 0.0, 0.0, 0.0, 0.0, 0.0, 0.0, 0.0, 0.0, 0.0, 0.0, 0.0, 0.0, 0.0, 0.0, 0.0, 0.0, 0.0, 0.0, 0.0, 0.0, 0.0, 0.0, 0.0, 0.0, 0.0, 0.0, 0.0, 0.0, 0.0, 0.0, 0.0, 0.0, 0.0, 0.0, 0.0, 0.0, 0.0, 0.0, 0.0, 0.0, 0.0, 0.0, 0.0, 0.0, 0.0, 0.0, 0.0, 0.0, 0.0, 0.0, 0.0, 0.0, 0.0, 0.0, 0.0, 0.0, 0.0, 0.0, 0.0, 0.0, 0.0, 0.0, 0.0, 0.0, 0.0, 0.0, 0.0, 0.0, 0.0, 0.0, 0.0, 0.0, 0.0])
me_plane_006.update()
me_plane_007 = bpy.data.meshes.new('Plane.007')
me_plane_007.from_pydata([(-3.49, -0.05288, 0.108), (-2.742, -0.05288, 0.108), (-2.742, 0.1726, 0.108), (-2.742, -0.05288, -0.108), (-2.742, 0.1726, -0.108), (-2.014, 0.1726, -0.108), (-2.014, -0.03622, -0.108), (-2.014, 0.1726, 0.08372), (-2.014, -0.05288, 0.08372), (-1.37, -0.05288, 0.108), (-1.37, 0.1726, 0.108), (-1.37, -0.05288, -0.08204), (-1.37, 0.1526, -0.08204), (-0.6077, 0.1726, -0.108), (-0.6077, -0.04389, -0.108), (-0.6077, 0.1726, 0.08648), (-0.6077, -0.05288, 0.08648), (3.992e-09, -0.05288, 0.108), (-1.303e-08, 0.1726, 0.108), (3.992e-09, -0.05288, -0.108), (-1.303e-08, 0.1726, -0.108), (-3.49, 0.1726, 0.108), (-3.49, -0.05288, -0.108), (-3.49, 0.1726, -0.108), (-3.838, -0.05288, 0.108), (-3.838, 0.1726, 0.108), (-3.838, -0.05288, -0.108), (-3.838, 0.1726, -0.108), (-3.838, 0.1726, 0.1076), (-2.535, 0.1726, 0.108), (-2.535, -0.05288, 0.108), (-2.535, 0.1726, -0.108), (-2.535, -0.05288, -0.108), (-1.025, 0.1726, 0.108), (-1.025, -0.05288, 0.108), (-1.025, -0.05288, -0.09381), (-1.025, 0.1726, -0.09381), (-1.692, 0.1726, -0.09504), (-1.692, 0.1726, 0.09588), (-1.692, -0.05288, 0.09588), (-1.692, -0.05288, -0.09504), (-2.274, -0.05288, 0.09588), (-2.274, -0.05288, -0.09197), (-2.274, 0.1726, 0.09588), (-2.274, 0.1726, -0.09197), (-2.404, 0.1726, 0.102), (-2.404, 0.1726, -0.108), (-2.404, -0.05288, 0.102), (-2.404, -0.05288, -0.108)], [], [(35, 34, 9, 11), (20, 19, 14, 13), (17, 18, 15, 16), (18, 20, 13, 15), (19, 17, 16, 14), (38, 37, 5, 7), (33, 36, 12, 10), (34, 33, 10, 9), (36, 35, 11, 12), (40, 39, 8, 6), (39, 38, 7, 8), (37, 40, 6, 5), (2, 4, 23, 21), (32, 30, 1, 3), (31, 32, 3, 4), (3, 1, 0, 22), (4, 3, 22, 23), (23, 27, 25, 21), (22, 0, 24, 26), (22, 26, 27, 23), (27, 26, 24, 28), (46, 48, 32, 31), (48, 47, 30, 32), (45, 46, 31, 29), (13, 14, 35, 36), (16, 15, 33, 34), (15, 13, 36, 33), (14, 16, 34, 35), (12, 11, 40, 37), (9, 10, 38, 39), (11, 9, 39, 40), (10, 12, 37, 38), (8, 7, 43, 41), (7, 5, 44, 43), (6, 8, 41, 42), (5, 6, 42, 44), (41, 43, 45, 47), (43, 44, 46, 45), (42, 41, 47, 48), (44, 42, 48, 46)])
_uv = me_plane_007.uv_layers.new(name='UVMap')
_uv.uv.foreach_set('vector', [1.0, 0.0, 1.0, 1.0, 1.0, 1.0, 1.0, 0.0, 0.0, 0.0, 1.0, 0.0, 1.0, 0.0, 0.0, 0.0, 1.0, 1.0, 0.0, 1.0, 0.0, 1.0, 1.0, 1.0, 0.0, 1.0, 0.0, 0.0, 0.0, 0.0, 0.0, 1.0, 1.0, 0.0, 1.0, 1.0, 1.0, 1.0, 1.0, 0.0, 0.0, 1.0, 0.0, 0.0, 0.0, 0.0, 0.0, 1.0, 0.0, 1.0, 0.0, 0.0, 0.0, 0.0, 0.0, 1.0, 1.0, 1.0, 0.0, 1.0, 0.0, 1.0, 1.0, 1.0, 0.0, 0.0, 1.0, 0.0, 1.0, 0.0, 0.0, 0.0, 1.0, 0.0, 1.0, 1.0, 1.0, 1.0, 1.0, 0.0, 1.0, 1.0, 0.0, 1.0, 0.0, 1.0, 1.0, 1.0, 0.0, 0.0, 1.0, 0.0, 1.0, 0.0, 0.0, 0.0, 0.0, 1.0, 0.0, 0.0, 0.0, 0.0, 0.0, 1.0, 1.0, 0.0, 1.0, 1.0, 1.0, 1.0, 1.0, 0.0, 0.0, 0.0, 1.0, 0.0, 1.0, 0.0, 0.0, 0.0, 1.0, 0.0, 1.0, 1.0, 1.0, 1.0, 1.0, 0.0, 0.0, 0.0, 1.0, 0.0, 1.0, 0.0, 0.0, 0.0, 0.0, 0.0, 0.0, 0.0, 0.0, 1.0, 0.0, 1.0, 1.0, 0.0, 1.0, 1.0, 1.0, 1.0, 1.0, 0.0, 1.0, 0.0, 1.0, 0.0, 0.0, 0.0, 0.0, 0.0, 0.0, 0.0, 0.0, 0.0, 0.0, 0.0, 0.0, 0.0, 0.0, -2.912e-06, 1.0, -2.912e-06, 1.0, 0.0, 0.0, 0.0, 1.0, -2.912e-06, 1.0, 1.0, 1.0, 1.0, 1.0, 0.0, -5.602e-10, 1.0, 0.0, -2.912e-06, 0.0, 0.0, 0.0, 1.0, 0.0, 0.0, 1.0, 0.0, 1.0, 0.0, 0.0, 0.0, 1.0, 1.0, 0.0, 1.0, 0.0, 1.0, 1.0, 1.0, 0.0, 1.0, 0.0, 0.0, 0.0, 0.0, 0.0, 1.0, 1.0, 0.0, 1.0, 1.0, 1.0, 1.0, 1.0, 0.0, 0.0, 0.0, 1.0, 0.0, 1.0, 0.0, 0.0, 0.0, 1.0, 1.0, 0.0, 1.0, 0.0, 1.0, 1.0, 1.0, 1.0, 0.0, 1.0, 1.0, 1.0, 1.0, 1.0, 0.0, 0.0, 1.0, 0.0, 0.0, 0.0, 0.0, 0.0, 1.0, 1.0, 1.0, 0.0, 1.0, 0.0, 1.0, 1.0, 1.0, 0.0, 1.0, 0.0, 0.0, 0.0, 0.0, 0.0, 1.0, 1.0, 0.0, 1.0, 1.0, 1.0, 1.0, 1.0, 0.0, 0.0, 0.0, 1.0, 0.0, 1.0, 0.0, 0.0, 0.0, 1.0, 1.0, 0.0, 1.0, -5.602e-10, 1.0, 1.0, 1.0, 0.0, 1.0, 0.0, 0.0, 0.0, -2.912e-06, -5.602e-10, 1.0, 1.0, 0.0, 1.0, 1.0, 1.0, 1.0, 1.0, -2.912e-06, 0.0, 0.0, 1.0, 0.0, 1.0, -2.912e-06, 0.0, -2.912e-06])
me_plane_007.update()
me_plane_008 = bpy.data.meshes.new('Plane.008')
me_plane_008.from_pydata([(-2.742, 0.1726, 0.108), (-2.742, 0.1726, -0.108), (-3.569, 1.263, -0.108), (-3.569, 1.263, 0.1076), (-2.535, 0.1726, 0.108), (-2.535, 0.1726, -0.108), (-3.569, 1.515, -0.108), (-3.569, 1.515, 0.1076), (-3.153, 0.7178, 0.1078), (-3.153, 0.7178, -0.108), (-3.052, 0.8439, -0.1265), (-3.052, 0.8439, 0.08934), (-3.348, 0.9905, 0.1077), (-3.348, 0.9905, -0.108), (-3.31, 1.18, -0.108), (-3.31, 1.18, 0.1077), (-2.957, 0.4452, 0.1079), (-2.957, 0.4452, -0.108), (-2.8, 0.5082, -0.108), (-2.8, 0.5082, 0.1079), (-3.259, 0.8542, 0.1078), (-3.259, 0.8542, -0.108), (-3.181, 1.012, -0.108), (-3.181, 1.012, 0.1078), (-3.052, 0.5815, 0.1079), (-3.052, 0.5815, -0.108), (-2.922, 0.6761, -0.108), (-2.922, 0.6761, 0.1079), (-2.845, 0.3089, 0.108), (-2.845, 0.3089, -0.108), (-2.664, 0.3404, -0.108), (-2.664, 0.3404, 0.108), (-3.466, 1.127, 0.1076), (-3.466, 1.127, -0.108), (-3.44, 1.33, -0.108), (-3.44, 1.33, 0.1076), (-3.104, 0.7809, -0.108), (-3.336, 1.085, -0.108), (-2.871, 0.4767, -0.108), (-3.22, 0.933, -0.108), (-2.987, 0.6288, -0.108), (-2.755, 0.3246, -0.108), (-3.453, 1.237, -0.108), (-3.104, 0.7809, 0.1078), (-3.336, 1.085, 0.1077), (-2.871, 0.4767, 0.1079), (-3.22, 0.933, 0.1078), (-2.987, 0.6288, 0.1079), (-2.755, 0.3246, 0.108), (-3.453, 1.237, 0.1076)], [], [(33, 32, 3, 2), (34, 35, 7, 6), (30, 5, 1, 29, 41), (35, 7, 3, 32, 49), (47, 43, 8, 24), (39, 36, 9, 21), (26, 27, 11, 10), (25, 24, 8, 9), (42, 37, 13, 33), (46, 44, 12, 20), (22, 23, 15, 14), (21, 20, 12, 13), (29, 28, 16, 17), (30, 31, 19, 18), (48, 45, 16, 28), (40, 38, 17, 25), (9, 8, 20, 21), (10, 11, 23, 22), (43, 46, 20, 8), (37, 39, 21, 13), (36, 40, 25, 9), (17, 16, 24, 25), (18, 19, 27, 26), (45, 47, 24, 16), (4, 31, 48, 28, 0), (5, 4, 31, 30), (1, 0, 28, 29), (38, 41, 29, 17), (6, 34, 42, 33, 2), (44, 49, 32, 12), (14, 15, 35, 34), (13, 12, 32, 33), (18, 30, 41, 38), (10, 26, 40, 36), (14, 22, 39, 37), (26, 18, 38, 40), (34, 14, 37, 42), (22, 10, 36, 39), (15, 35, 49, 44), (19, 27, 47, 45), (11, 23, 46, 43), (31, 19, 45, 48), (23, 15, 44, 46), (27, 11, 43, 47)])
_uv = me_plane_008.uv_layers.new(name='UVMap')
_uv.uv.foreach_set('vector', [0.0, 0.0, 0.0, 0.125, 0.0, 0.0, 0.0, 0.0, 0.0, 0.0, 0.0, 0.125, 0.0, 0.0, 0.0, 0.0, 0.0, 0.0, 0.0, 0.0, 0.0, 0.0, 0.0, 0.0, 0.0, 0.0, 0.0, 0.0, 0.0, 0.0, 0.0, 0.0, 0.0, 0.0, 0.0, 0.0, 0.0, 0.0, 0.0, 0.0, 0.0, 0.0, 0.0, 0.0, 0.0, 0.0, 0.0, 0.0, 0.0, 0.0, 0.0, 0.0, 0.0, 0.0, 0.0, 0.625, 0.0, 0.5, 0.0, 0.0, 0.0, 0.0, 0.0, 0.625, 0.0, 0.5, 0.0, 0.0, 0.0, 0.0, 0.0, 0.0, 0.0, 0.0, 0.0, 0.0, 0.0, 0.0, 0.0, 0.0, 0.0, 0.0, 0.0, 0.0, 0.0, 0.0, 0.0, 0.375, 0.0, 0.25, 0.0, 0.0, 0.0, 0.0, 0.0, 0.375, 0.0, 0.25, 0.0, 0.0, 0.0, 0.0, 0.0, 0.875, 0.0, 0.75, 0.0, 0.0, 0.0, 0.0, 0.0, 0.875, 0.0, 0.75, 0.0, 0.0, 0.0, 0.0, 0.0, 0.0, 0.0, 0.0, 0.0, 0.0, 0.0, 0.0, 0.0, 0.0, 0.0, 0.0, 0.0, 0.0, 0.0, 0.0, 0.0, 0.5, 0.0, 0.375, 0.0, 0.0, 0.0, 0.0, 0.0, 0.5, 0.0, 0.375, 0.0, 0.0, 0.0, 0.0, 0.0, 0.0, 0.0, 0.0, 0.0, 0.0, 0.0, 0.0, 0.0, 0.0, 0.0, 0.0, 0.0, 0.0, 0.0, 0.0, 0.0, 0.0, 0.0, 0.0, 0.0, 0.0, 0.0, 0.0, 0.0, 0.75, 0.0, 0.625, 0.0, 0.0, 0.0, 0.0, 0.0, 0.75, 0.0, 0.625, 0.0, 0.0, 0.0, 0.0, 0.0, 0.0, 0.0, 0.0, 0.0, 0.0, 0.0, 0.0, 0.0, 0.0, 0.0, 0.0, 0.0, 0.0, 0.0, 0.0, 0.0, 0.0, 0.0, 1.0, 0.0, 0.875, 0.0, 0.0, 0.0, 0.0, 0.0, 1.0, 0.0, 0.875, 0.0, 0.0, 0.0, 0.0, 0.0, 0.0, 0.0, 0.0, 0.0, 0.0, 0.0, 0.0, 0.0, 0.0, 0.0, 0.0, 0.0, 0.0, 0.0, 0.0, 0.0, 0.0, 0.0, 0.0, 0.0, 0.0, 0.0, 0.0, 0.0, 0.0, 0.0, 0.25, 0.0, 0.125, 0.0, 0.0, 0.0, 0.0, 0.0, 0.25, 0.0, 0.125, 0.0, 0.0, 0.0, 0.0, 0.0, 0.0, 0.0, 0.0, 0.0, 0.0, 0.0, 0.0, 0.0, 0.0, 0.0, 0.0, 0.0, 0.0, 0.0, 0.0, 0.0, 0.0, 0.0, 0.0, 0.0, 0.0, 0.0, 0.0, 0.0, 0.0, 0.0, 0.0, 0.0, 0.0, 0.0, 0.0, 0.0, 0.0, 0.0, 0.0, 0.0, 0.0, 0.0, 0.0, 0.0, 0.0, 0.0, 0.0, 0.0, 0.0, 0.0, 0.0, 0.0, 0.0, 0.0, 0.0, 0.0, 0.0, 0.0, 0.0, 0.0, 0.0, 0.0, 0.0, 0.0, 0.0, 0.0, 0.0, 0.0, 0.0, 0.0, 0.0, 0.0, 0.0, 0.0, 0.0, 0.0, 0.0, 0.0, 0.0, 0.0, 0.0, 0.0, 0.0, 0.0, 0.0, 0.0, 0.0, 0.0, 0.0, 0.0, 0.0, 0.0, 0.0, 0.0, 0.0, 0.0, 0.0])
me_plane_008.update()
me_plane_009 = bpy.data.meshes.new('Plane.009')
me_plane_009.from_pydata([(-3.569, 0.1726, -0.108), (-3.838, 0.1726, -0.108), (-3.569, 0.6921, -0.108), (-3.826, 0.6921, -0.108), (-3.569, 1.263, -0.108), (-3.838, 1.263, -0.108), (-3.569, 2.458, -0.108), (-3.838, 2.458, -0.108), (-3.569, 0.1726, 0.1076), (-3.838, 0.1726, 0.1076), (-3.569, 0.6921, 0.1076), (-3.826, 0.6921, 0.1076), (-3.569, 1.263, 0.1076), (-3.838, 1.263, 0.1076), (-3.569, 2.458, 0.1076), (-3.838, 2.458, 0.1076), (-3.569, 1.515, -0.108), (-3.84, 1.452, -0.108), (-3.569, 1.515, 0.1076), (-3.84, 1.452, 0.1076), (-3.569, 1.986, -0.108), (-3.569, 1.986, 0.1076), (-3.838, 1.955, -0.108), (-3.838, 1.955, 0.1076), (-3.838, 1.704, -0.108), (-3.838, 1.704, 0.1076), (-3.569, 1.751, -0.108), (-3.569, 1.751, 0.1076), (-3.569, 0.9776, -0.108), (-3.838, 0.9776, -0.108), (-3.569, 0.9776, 0.1076), (-3.838, 0.9776, 0.1076), (-3.704, 0.1726, 0.1076), (-3.704, 0.1726, -0.108), (-3.704, 0.6921, -0.108), (-3.704, 1.263, -0.108), (-3.704, 2.458, -0.108), (-3.704, 0.6921, 0.1076), (-3.704, 1.263, 0.1076), (-3.704, 2.458, 0.1076), (-3.704, 1.484, 0.1076), (-3.704, 1.484, -0.108), (-3.704, 1.971, 0.1076), (-3.704, 1.971, -0.108), (-3.704, 1.727, -0.108), (-3.704, 1.727, 0.1076), (-3.704, 0.9776, -0.108), (-3.704, 0.9776, 0.1076), (-3.569, 2.458, -0.0002241), (-3.826, 0.6921, -0.0002242), (-3.838, 1.263, -0.0002242), (-3.838, 2.458, -0.0002241), (-3.84, 1.452, -0.0002242), (-3.838, 1.955, -0.0002242), (-3.569, 1.986, -0.0002242), (-3.569, 1.751, -0.0002242), (-3.838, 1.704, -0.0002242), (-3.838, 0.9776, -0.0002242), (-3.704, 2.458, -0.0002241), (-3.838, 1.263, -0.05413), (-3.838, 2.458, -0.05413), (-3.569, 2.458, -0.05413), (-3.826, 0.6921, -0.05413), (-3.84, 1.452, -0.05413), (-3.838, 1.955, -0.05413), (-3.569, 1.986, -0.05413), (-3.569, 1.751, -0.05413), (-3.838, 1.704, -0.05413), (-3.838, 0.9776, -0.05413), (-3.704, 2.458, -0.05413), (-3.569, 2.458, 0.05368), (-3.826, 0.6921, 0.05368), (-3.84, 1.452, 0.05368), (-3.838, 1.955, 0.05368), (-3.569, 1.986, 0.05368), (-3.569, 1.751, 0.05368), (-3.838, 1.704, 0.05368), (-3.838, 0.9776, 0.05368), (-3.704, 2.458, 0.05368), (-3.838, 1.263, 0.05368), (-3.838, 2.458, 0.05368), (-3.838, 2.163, -0.108), (-3.838, 2.165, 0.1076), (-3.569, 2.183, -0.108), (-3.569, 2.184, 0.1076), (-3.704, 2.173, -0.108), (-3.704, 2.174, 0.1076), (-3.569, 2.186, -0.0005964), (-3.838, 2.165, -0.0002241), (-3.838, 2.165, -0.05413), (-3.569, 2.197, -0.02349), (-3.569, 2.198, 0.02327), (-3.838, 2.165, 0.05368), (-3.569, 2.252, -0.108), (-3.569, 2.254, 0.1076), (-3.838, 2.24, -0.108), (-3.838, 2.241, 0.1076), (-3.704, 2.248, 0.1076), (-3.704, 2.246, -0.108), (-3.838, 2.241, -0.0002241), (-3.569, 2.253, -0.0005964), (-3.569, 2.243, -0.02256), (-3.838, 2.241, -0.05413), (-3.838, 2.241, 0.05368), (-3.568, 2.247, 0.01626)], [], [(32, 8, 10, 37), (47, 30, 12, 38), (33, 34, 2, 0), (46, 35, 4, 28), (98, 36, 6, 93), (97, 94, 14, 39), (104, 70, 14, 94), (77, 71, 11, 31), (0, 2, 10, 8), (72, 79, 13, 19), (78, 80, 15, 39), (28, 4, 12, 30), (3, 1, 9, 11, 71, 49, 62), (76, 72, 19, 25), (38, 12, 18, 40), (35, 41, 16, 4), (92, 73, 23, 82), (75, 74, 21, 27), (45, 27, 21, 42), (44, 43, 20, 26), (41, 44, 26, 16), (40, 18, 27, 45), (16, 26, 66, 55, 75, 27, 18), (73, 76, 25, 23), (2, 28, 30, 10), (79, 77, 31, 13), (34, 46, 28, 2), (37, 10, 30, 47), (11, 37, 47, 31), (3, 29, 46, 34), (19, 40, 45, 25), (17, 24, 44, 41), (24, 22, 43, 44), (25, 45, 42, 23), (5, 17, 41, 35), (13, 38, 40, 19), (70, 78, 39, 14), (96, 97, 39, 15), (95, 7, 36, 98), (29, 5, 35, 46), (1, 3, 34, 33), (31, 47, 38, 13), (9, 32, 37, 11), (61, 69, 58, 48), (59, 68, 57, 50), (64, 67, 56, 53), (66, 65, 54, 55), (89, 64, 53, 88), (67, 63, 52, 56), (69, 60, 51, 58), (63, 59, 50, 52), (68, 62, 49, 57), (101, 61, 48, 100), (93, 6, 61, 101), (29, 3, 62, 68), (17, 5, 59, 63), (36, 7, 60, 69), (24, 17, 63, 67), (81, 22, 64, 89), (26, 20, 65, 66), (22, 24, 67, 64), (5, 29, 68, 59), (6, 36, 69, 61), (48, 58, 78, 70), (50, 57, 77, 79), (53, 56, 76, 73), (55, 54, 74, 75), (88, 53, 73, 92), (56, 52, 72, 76), (58, 51, 80, 78), (52, 50, 79, 72), (57, 49, 71, 77), (100, 48, 70, 104), (54, 87, 91, 74), (20, 83, 90, 65), (65, 90, 87, 54), (23, 42, 86, 82), (22, 81, 85, 43), (43, 85, 83, 20), (42, 21, 84, 86), (74, 91, 84, 21), (51, 99, 103, 80), (7, 95, 102, 60), (60, 102, 99, 51), (80, 103, 96, 15)])
_uv = me_plane_009.uv_layers.new(name='UVMap')
_uv.uv.foreach_set('vector', [0.0, 0.0, 0.0, 0.0, 0.0, 0.0, 0.0, 0.0, 0.0, 0.0, 0.0, 0.0, 0.0, 0.0, 0.0, 0.0, 0.0, 0.0, 0.0, 0.0, 0.0, 0.0, 0.0, 0.0, 0.0, 0.0, 0.0, 0.0, 0.0, 0.0, 0.0, 0.0, 0.0, 0.0, 0.0, 0.0, 0.0, 0.0, 0.0, 0.0, 0.0, 0.0, 0.0, 0.0, 0.0, 0.0, 0.0, 0.0, 0.0, 0.0, 0.0, 0.0, 0.0, 0.0, 0.0, 0.0, 0.0, 0.0, 0.0, 0.0, 0.0, 0.0, 0.0, 0.0, 0.0, 0.0, 0.0, 0.0, 0.0, 0.0, 0.0, 0.0, 0.0, 0.0, 0.0, 0.0, 0.0, 0.0, 0.0, 0.0, 0.0, 0.0, 0.0, 0.0, 0.0, 0.0, 0.0, 0.0, 0.0, 0.0, 0.0, 0.0, 0.0, 0.0, 0.0, 0.0, 0.0, 0.0, 0.0, 0.0, 0.0, 0.0, 0.0, 0.0, 0.0, 0.0, 0.0, 0.0, 0.0, 0.0, 0.0, 0.0, 0.0, 0.0, 0.0, 0.0, 0.0, 0.0, 0.0, 0.0, 0.0, 0.0, 0.0, 0.0, 0.0, 0.0, 0.0, 0.0, 0.0, 0.0, 0.0, 0.0, 0.0, 0.0, 0.0, 0.0, 0.0, 0.0, 0.0, 0.0, 0.0, 0.0, 0.0, 0.0, 0.0, 0.0, 0.0, 0.0, 0.0, 0.0, 0.0, 0.0, 0.0, 0.0, 0.0, 0.0, 0.0, 0.0, 0.0, 0.0, 0.0, 0.0, 0.0, 0.0, 0.0, 0.0, 0.0, 0.0, 0.0, 0.0, 0.0, 0.0, 0.0, 0.0, 0.0, 0.0, 0.0, 0.0, 0.0, 0.0, 0.0, 0.0, 0.0, 0.0, 0.0, 0.0, 0.0, 0.0, 0.0, 0.0, 0.0, 0.0, 0.0, 0.0, 0.0, 0.0, 0.0, 0.0, 0.0, 0.0, 0.0, 0.0, 0.0, 0.0, 0.0, 0.0, 0.0, 0.0, 0.0, 0.0, 0.0, 0.0, 0.0, 0.0, 0.0, 0.0, 0.0, 0.0, 0.0, 0.0, 0.0, 0.0, 0.0, 0.0, 0.0, 0.0, 0.0, 0.0, 0.0, 0.0, 0.0, 0.0, 0.0, 0.0, 0.0, 0.0, 0.0, 0.0, 0.0, 0.0, 0.0, 0.0, 0.0, 0.0, 0.0, 0.0, 0.0, 0.0, 0.0, 0.0, 0.0, 0.0, 0.0, 0.0, 0.0, 0.0, 0.0, 0.0, 0.0, 0.0, 0.0, 0.0, 0.0, 0.0, 0.0, 0.0, 0.0, 0.0, 0.0, 0.0, 0.0, 0.0, 0.0, 0.0, 0.0, 0.0, 0.0, 0.0, 0.0, 0.0, 0.0, 0.0, 0.0, 0.0, 0.0, 0.0, 0.0, 0.0, 0.0, 0.0, 0.0, 0.0, 0.0, 0.0, 0.0, 0.0, 0.0, 0.0, 0.0, 0.0, 0.0, 0.0, 0.0, 0.0, 0.0, 0.0, 0.0, 0.0, 0.0, 0.0, 0.0, 0.0, 0.0, 0.0, 0.0, 0.0, 0.0, 0.0, 0.0, 0.0, 0.0, 0.0, 0.0, 0.0, 0.0, 0.0, 0.0, 0.0, 0.0, 0.0, 0.0, 0.0, 0.0, 0.0, 0.0, 0.0, 0.0, 0.0, 0.0, 0.0, 0.0, 0.0, 0.0, 0.0, 0.0, 0.0, 0.0, 0.0, 0.0, 0.0, 0.0, 0.0, 0.0, 0.0, 0.0, 0.0, 0.0, 0.0, 0.0, 0.0, 0.0, 0.0, 0.0, 0.0, 0.0, 0.0, 0.0, 0.0, 0.0, 0.0, 0.0, 0.0, 0.0, 0.0, 0.0, 0.0, 0.0, 0.0, 0.0, 0.0, 0.0, 0.0, 0.0, 0.0, 0.0, 0.0, 0.0, 0.0, 0.0, 0.0, 0.0, 0.0, 0.0, 0.0, 0.0, 0.0, 0.0, 0.0, 0.0, 0.0, 0.0, 0.0, 0.0, 0.0, 0.0, 0.0, 0.0, 0.0, 0.0, 0.0, 0.0, 0.0, 0.0, 0.0, 0.0, 0.0, 0.0, 0.0, 0.0, 0.0, 0.0, 0.0, 0.0, 0.0, 0.0, 0.0, 0.0, 0.0, 0.0, 0.0, 0.0, 0.0, 0.0, 0.0, 0.0, 0.0, 0.0, 0.0, 0.0, 0.0, 0.0, 0.0, 0.0, 0.0, 0.0, 0.0, 0.0, 0.0, 0.0, 0.0, 0.0, 0.0, 0.0, 0.0, 0.0, 0.0, 0.0, 0.0, 0.0, 0.0, 0.0, 0.0, 0.0, 0.0, 0.0, 0.0, 0.0, 0.0, 0.0, 0.0, 0.0, 0.0, 0.0, 0.0, 0.0, 0.0, 0.0, 0.0, 0.0, 0.0, 0.0, 0.0, 0.0, 0.0, 0.0, 0.0, 0.0, 0.0, 0.0, 0.0, 0.0, 0.0, 0.0, 0.0, 0.0, 0.0, 0.0, 0.0, 0.0, 0.0, 0.0, 0.0, 0.0, 0.0, 0.0, 0.0, 0.0, 0.0, 0.0, 0.0, 0.0, 0.0, 0.0, 0.0, 0.0, 0.0, 0.0, 0.0, 0.0, 0.0, 0.0, 0.0, 0.0, 0.0, 0.0, 0.0, 0.0, 0.0, 0.0, 0.0, 0.0, 0.0, 0.0, 0.0, 0.0, 0.0, 0.0, 0.0, 0.0, 0.0, 0.0, 0.0, 0.0, 0.0, 0.0, 0.0, 0.0, 0.0, 0.0, 0.0, 0.0, 0.0, 0.0, 0.0, 0.0, 0.0, 0.0, 0.0, 0.0, 0.0, 0.0, 0.0, 0.0, 0.0, 0.0, 0.0, 0.0, 0.0, 0.0, 0.0, 0.0, 0.0, 0.0, 0.0, 0.0, 0.0, 0.0, 0.0, 0.0, 0.0, 0.0, 0.0, 0.0, 0.0, 0.0, 0.0, 0.0, 0.0, 0.0, 0.0, 0.0, 0.0, 0.0, 0.0, 0.0, 0.0, 0.0, 0.0, 0.0, 0.0, 0.0, 0.0, 0.0, 0.0, 0.0, 0.0, 0.0, 0.0, 0.0, 0.0, 0.0, 0.0, 0.0, 0.0, 0.0, 0.0, 0.0, 0.0, 0.0, 0.0, 0.0, 0.0, 0.0, 0.0, 0.0, 0.0, 0.0, 0.0, 0.0, 0.0, 0.0, 0.0, 0.0, 0.0, 0.0, 0.0, 0.0, 0.0, 0.0, 0.0, 0.0, 0.0, 0.0, 0.0, 0.0, 0.0, 0.0, 0.0, 0.0, 0.0, 0.0, 0.0, 0.0, 0.0, 0.0, 0.0, 0.0, 0.0, 0.0, 0.0, 0.0, 0.0, 0.0, 0.0, 0.0, 0.0, 0.0, 0.0, 0.0, 0.0, 0.0, 0.0, 0.0, 0.0, 0.0, 0.0, 0.0, 0.0, 0.0, 0.0, 0.0, 0.0, 0.0, 0.0, 0.0, 0.0, 0.0, 0.0, 0.0, 0.0, 0.0, 0.0])
me_plane_009.update()

# ---- objects
ob_plane = bpy.data.objects.new('Plane', me_plane)
ob_plane_001 = bpy.data.objects.new('Plane.001', me_plane_001)
ob_plane_002 = bpy.data.objects.new('Plane.002', me_plane_002)
ob_plane_003 = bpy.data.objects.new('Plane.003', me_plane_003)
ob_plane_004 = bpy.data.objects.new('Plane.004', me_plane_004)
ob_plane_005 = bpy.data.objects.new('Plane.005', me_plane_005)
ob_plane_006 = bpy.data.objects.new('Plane.006', me_plane_006)
ob_plane_007 = bpy.data.objects.new('Plane.007', me_plane_007)
ob_plane_008 = bpy.data.objects.new('Plane.008', me_plane_008)
ob_plane_009 = bpy.data.objects.new('Plane.009', me_plane_009)

# ---- transforms, parenting, visibility, modifiers, constraints
ob_plane.location = (0.0, 0.0, 0.0)
ob_plane.rotation_euler = (-1.571, 1.571, 0.0)
ob_plane_001.location = (0.0, 0.0, 0.0)
ob_plane_001.rotation_euler = (-1.571, 1.571, 0.0)
ob_plane_002.location = (0.0, 0.0, 0.0)
ob_plane_002.rotation_euler = (-1.571, 1.571, 0.0)
ob_plane_003.location = (0.0, 0.0, 0.0)
ob_plane_003.rotation_euler = (-1.571, 1.571, 0.0)
ob_plane_004.location = (0.0, 0.0, 0.0)
ob_plane_004.rotation_euler = (-1.571, 1.571, 0.0)
ob_plane_005.location = (0.0, 0.0, 0.0)
ob_plane_005.rotation_euler = (-1.571, 1.571, 0.0)
ob_plane_006.location = (0.0, 0.0, 0.0)
ob_plane_006.rotation_euler = (-1.571, 1.571, 0.0)
ob_plane_007.location = (0.0, 0.0, 0.0)
ob_plane_007.rotation_euler = (-1.571, 1.571, 0.0)
ob_plane_008.location = (0.0, 0.0, 0.0)
ob_plane_008.rotation_euler = (-1.571, 1.571, 0.0)
ob_plane_009.location = (0.0, 0.0, 0.0)
ob_plane_009.rotation_euler = (-1.571, 1.571, 0.0)

# ---- collection membership
col_collection.objects.link(ob_plane)
col_collection.objects.link(ob_plane_001)
col_collection.objects.link(ob_plane_002)
col_collection.objects.link(ob_plane_003)
col_collection.objects.link(ob_plane_004)
col_collection.objects.link(ob_plane_005)
col_collection.objects.link(ob_plane_006)
col_collection.objects.link(ob_plane_007)
col_collection.objects.link(ob_plane_008)
col_collection.objects.link(ob_plane_009)

# ---- scene / render settings (as saved in the file)
scene.frame_start = 1; scene.frame_end = 250; scene.frame_set(1)
scene.render.engine = 'BLENDER_EEVEE_NEXT'
scene.cycles.sampling_pattern = 'TABULATED_SOBOL'
scene.cycles.use_light_tree = False
scene.view_settings.view_transform = 'Filmic'
bpy.context.view_layer.update()

# ---- added for rendering (the .blend has no active camera and no usable light): camera, sun
cam_auto = bpy.data.cameras.new('AutoCamera')
cam_auto.lens = 50.0
cam_auto.sensor_width = 36.0
cam_auto.clip_end = 1000.0
ob_auto_camera = bpy.data.objects.new('AutoCamera', cam_auto)
scene.collection.objects.link(ob_auto_camera)
ob_auto_camera.location = (3.05822, -5.11305, 5.33453)
ob_auto_camera.rotation_euler = (1.09748, -7.21219e-08, 0.694738)
scene.camera = ob_auto_camera
light_auto_sun = bpy.data.lights.new('AutoSun', 'SUN')
light_auto_sun.energy = 3.0
light_auto_sun.angle = 0.0523599
ob_auto_sun = bpy.data.objects.new('AutoSun', light_auto_sun)
scene.collection.objects.link(ob_auto_sun)
ob_auto_sun.rotation_euler = (0.872665, 0.174533, 0.523599)
bpy.context.view_layer.update()
